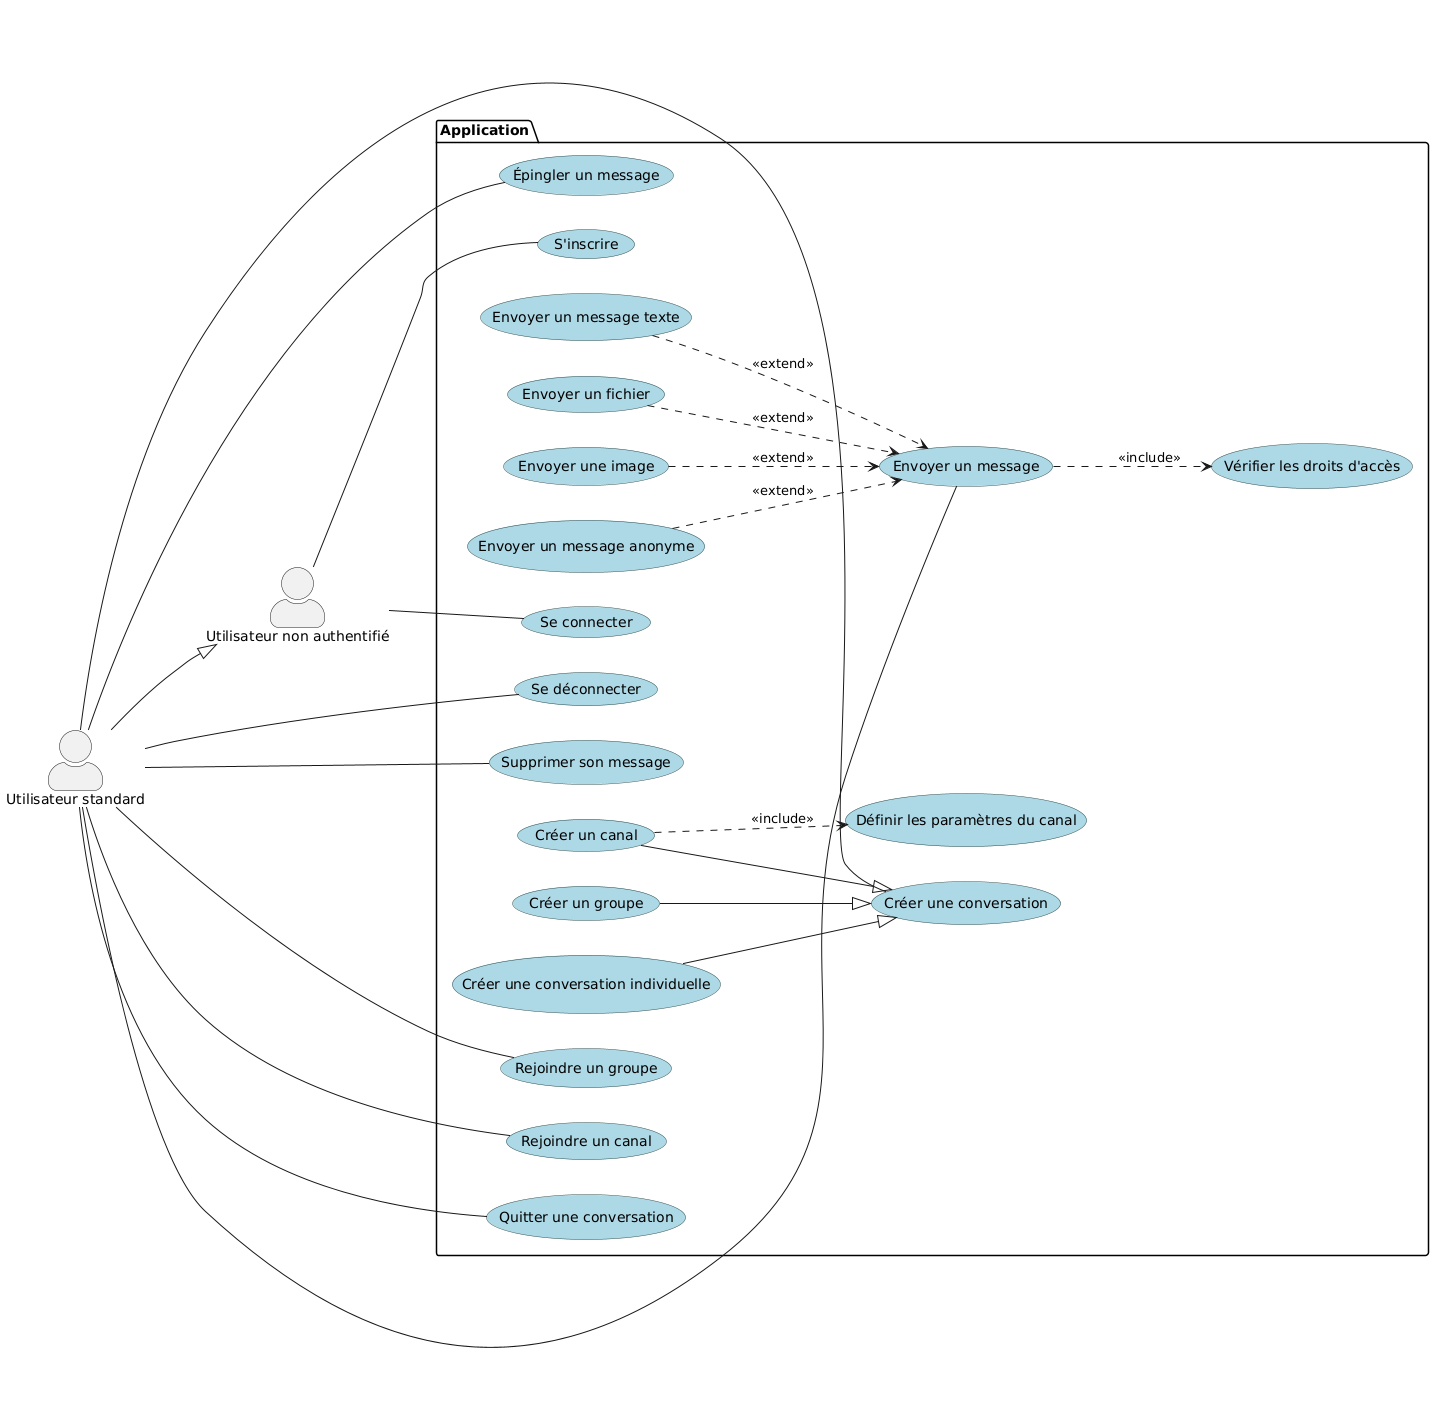

The diagram above was rendered by PlantUML. Its source (embedded in the PNG):
@startuml
left to right direction
skinparam actorStyle awesome
skinparam usecase {
  BackgroundColor LightBlue
  BorderColor DarkSlateGray
}
skinparam rectangle {
  BackgroundColor LightGray
  BorderColor DarkSlateGray
}

' Actors
actor "Utilisateur non authentifié" as Visitor
actor "Utilisateur standard"    as User

' Actor inheritance
User --|> Visitor

package "Application" {
  
  ' Use cases - Gestion des utilisateurs
  usecase "S'inscrire"     as UC1
  usecase "Se connecter"   as UC2
  usecase "Se déconnecter" as UC4

  ' Use cases - Gestion des conversations
  usecase "Créer une conversation"               as UC5
  usecase "Créer une conversation individuelle"  as UC5a
  usecase "Créer un groupe"                     as UC5b
  usecase "Créer un canal"                      as UC5c
  usecase "Rejoindre un groupe"                 as UC6
  usecase "Rejoindre un canal"                  as UC7
  usecase "Quitter une conversation"            as UC8

  ' Use cases - Messagerie
  usecase "Envoyer un message"            as UC9
  usecase "Envoyer un message texte"      as UC9a
  usecase "Envoyer un fichier"            as UC9b
  usecase "Envoyer une image"             as UC9c
  usecase "Envoyer un message anonyme"    as UC9d
  usecase "Épingler un message"           as UC10
  usecase "Supprimer son message"         as UC11

  ' Use cases utilitaires
  usecase "Vérifier les droits d'accès"     as UC16
  usecase "Définir les paramètres du canal" as UC18

  ' Generalizations
  UC5a --|> UC5
  UC5b --|> UC5
  UC5c --|> UC5

  ' Include relationships
  UC9  ..> UC16 : <<include>>
  UC5c ..> UC18 : <<include>>

  ' Extend relationships
  UC9a ..> UC9 : <<extend>>
  UC9b ..> UC9 : <<extend>>
  UC9c ..> UC9 : <<extend>>
  UC9d ..> UC9 : <<extend>>
}

' Actor-use case associations
Visitor -- UC1
Visitor -- UC2

User -- UC4
User -- UC5
User -- UC6
User -- UC7
User -- UC8
User -- UC9
User -- UC10
User -- UC11
@enduml